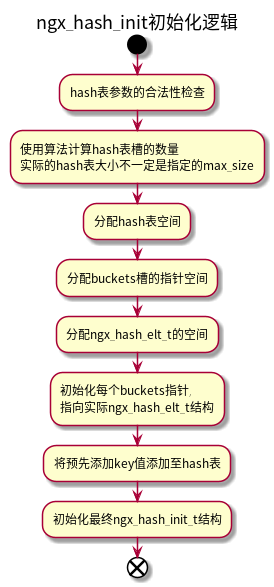

The diagram above was rendered by PlantUML. Its source (embedded in the PNG):
@startuml
title ngx_hash_init初始化逻辑
start
:hash表参数的合法性检查;
:使用算法计算hash表槽的数量
实际的hash表大小不一定是指定的max_size;
:分配hash表空间;
:分配buckets槽的指针空间;
:分配ngx_hash_elt_t的空间;
:初始化每个buckets指针,
指向实际ngx_hash_elt_t结构;
:将预先添加key值添加至hash表;
:初始化最终ngx_hash_init_t结构;
end
@enduml